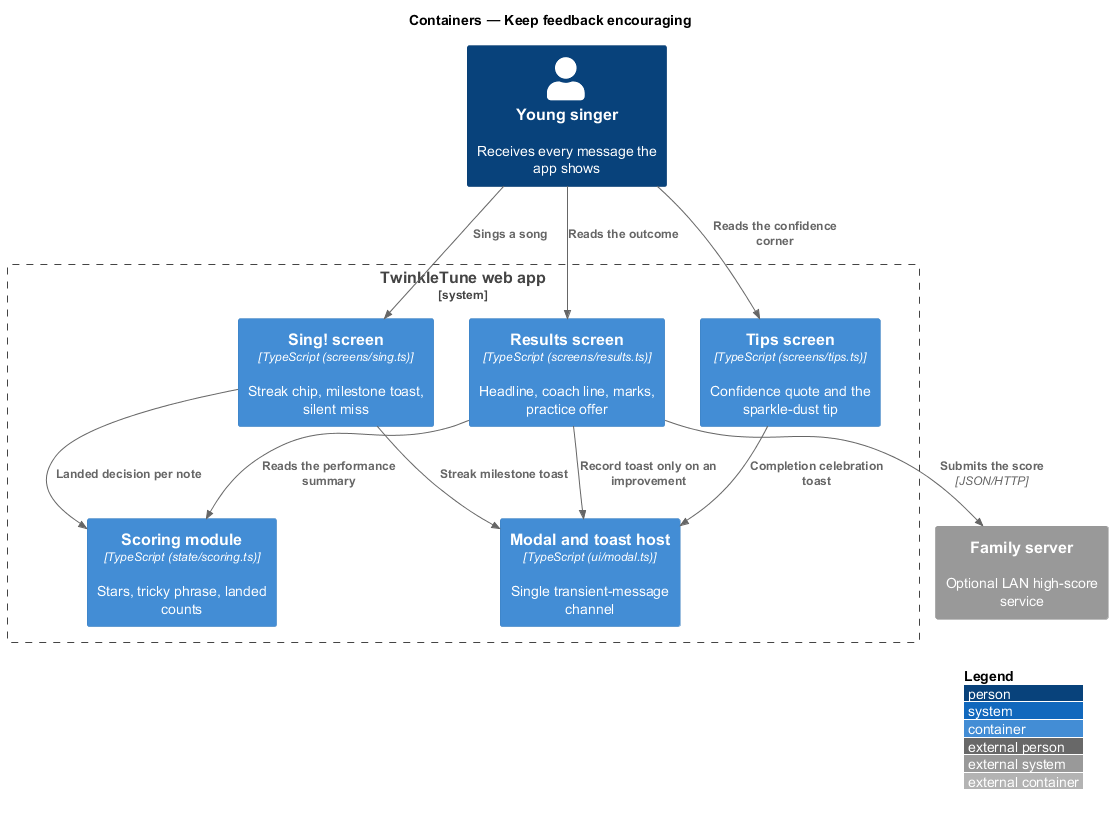

The diagram above was rendered by PlantUML. Its source (embedded in the PNG):
@startuml
!include <C4/C4_Container>
LAYOUT_WITH_LEGEND()
title Containers — Keep feedback encouraging

Person(child, "Young singer", "Receives every message the app shows")
System_Boundary(twinkle, "TwinkleTune web app") {
  Container(results, "Results screen", "TypeScript (screens/results.ts)", "Headline, coach line, marks, practice offer")
  Container(sing, "Sing! screen", "TypeScript (screens/sing.ts)", "Streak chip, milestone toast, silent miss")
  Container(tips, "Tips screen", "TypeScript (screens/tips.ts)", "Confidence quote and the sparkle-dust tip")
  Container(modal, "Modal and toast host", "TypeScript (ui/modal.ts)", "Single transient-message channel")
  Container(scoring, "Scoring module", "TypeScript (state/scoring.ts)", "Stars, tricky phrase, landed counts")
}
System_Ext(server, "Family server", "Optional LAN high-score service")

Rel(child, sing, "Sings a song")
Rel(child, results, "Reads the outcome")
Rel(child, tips, "Reads the confidence corner")
Rel(sing, scoring, "Landed decision per note")
Rel(results, scoring, "Reads the performance summary")
Rel(results, modal, "Record toast only on an improvement")
Rel(sing, modal, "Streak milestone toast")
Rel(tips, modal, "Completion celebration toast")
Rel(results, server, "Submits the score", "JSON/HTTP")
@enduml